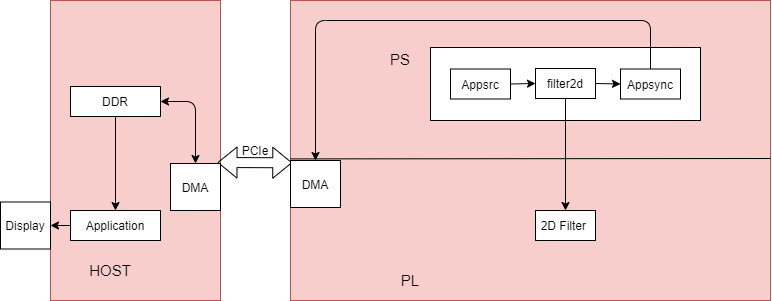

The diagram above was exported from draw.io. Its source (the exported page's mxGraphModel, read from the mxfile embedded in the PNG):
<mxGraphModel dx="-68" dy="379" grid="1" gridSize="10" guides="1" tooltips="1" connect="1" arrows="1" fold="1" page="1" pageScale="1" pageWidth="850" pageHeight="1100" math="0" shadow="0">
  <root>
    <mxCell id="0" />
    <mxCell id="1" parent="0" />
    <mxCell id="LBD2gKzXPSlYrurfiYKl-34" value="" style="rounded=0;whiteSpace=wrap;html=1;fillColor=#f8cecc;strokeColor=#b85450;" vertex="1" parent="1">
      <mxGeometry x="1040" y="120" width="170" height="300" as="geometry" />
    </mxCell>
    <mxCell id="LBD2gKzXPSlYrurfiYKl-36" value="&lt;font style=&quot;font-size: 15px&quot;&gt;HOST&lt;/font&gt;" style="text;html=1;strokeColor=none;fillColor=none;align=center;verticalAlign=middle;whiteSpace=wrap;rounded=0;" vertex="1" parent="1">
      <mxGeometry x="1080" y="380" width="40" height="20" as="geometry" />
    </mxCell>
    <mxCell id="LBD2gKzXPSlYrurfiYKl-37" value="" style="shape=flexArrow;endArrow=classic;startArrow=classic;html=1;entryX=0.028;entryY=0.541;entryDx=0;entryDy=0;entryPerimeter=0;" edge="1" parent="1">
      <mxGeometry width="100" height="100" relative="1" as="geometry">
        <mxPoint x="1207" y="282" as="sourcePoint" />
        <mxPoint x="1281.76" y="282.29999999999995" as="targetPoint" />
      </mxGeometry>
    </mxCell>
    <mxCell id="LBD2gKzXPSlYrurfiYKl-43" value="Application" style="rounded=0;whiteSpace=wrap;html=1;" vertex="1" parent="1">
      <mxGeometry x="1060" y="330" width="90" height="30" as="geometry" />
    </mxCell>
    <mxCell id="LBD2gKzXPSlYrurfiYKl-45" value="DMA" style="rounded=0;whiteSpace=wrap;html=1;" vertex="1" parent="1">
      <mxGeometry x="1160" y="283" width="50" height="47" as="geometry" />
    </mxCell>
    <mxCell id="LBD2gKzXPSlYrurfiYKl-49" value="" style="endArrow=classic;html=1;entryX=0.5;entryY=0;entryDx=0;entryDy=0;exitX=0.5;exitY=1;exitDx=0;exitDy=0;" edge="1" parent="1" source="LBD2gKzXPSlYrurfiYKl-53" target="LBD2gKzXPSlYrurfiYKl-43">
      <mxGeometry width="50" height="50" relative="1" as="geometry">
        <mxPoint x="1145" y="236" as="sourcePoint" />
        <mxPoint x="1120" y="240" as="targetPoint" />
      </mxGeometry>
    </mxCell>
    <mxCell id="LBD2gKzXPSlYrurfiYKl-51" value="PCIe" style="text;html=1;strokeColor=none;fillColor=none;align=center;verticalAlign=middle;whiteSpace=wrap;rounded=0;" vertex="1" parent="1">
      <mxGeometry x="1225" y="260" width="40" height="20" as="geometry" />
    </mxCell>
    <mxCell id="LBD2gKzXPSlYrurfiYKl-53" value="DDR" style="rounded=0;whiteSpace=wrap;html=1;" vertex="1" parent="1">
      <mxGeometry x="1060" y="206" width="90" height="30" as="geometry" />
    </mxCell>
    <mxCell id="LBD2gKzXPSlYrurfiYKl-54" value="" style="endArrow=classic;startArrow=classic;html=1;entryX=0.5;entryY=0;entryDx=0;entryDy=0;exitX=1;exitY=0.5;exitDx=0;exitDy=0;" edge="1" parent="1" source="LBD2gKzXPSlYrurfiYKl-53" target="LBD2gKzXPSlYrurfiYKl-45">
      <mxGeometry width="50" height="50" relative="1" as="geometry">
        <mxPoint x="980" y="290" as="sourcePoint" />
        <mxPoint x="1030" y="240" as="targetPoint" />
        <Array as="points">
          <mxPoint x="1185" y="221" />
        </Array>
      </mxGeometry>
    </mxCell>
    <mxCell id="LBD2gKzXPSlYrurfiYKl-55" value="" style="rounded=0;whiteSpace=wrap;html=1;fillColor=#f8cecc;strokeColor=#b85450;" vertex="1" parent="1">
      <mxGeometry x="1280" y="120" width="480" height="300" as="geometry" />
    </mxCell>
    <mxCell id="LBD2gKzXPSlYrurfiYKl-56" value="" style="endArrow=none;html=1;exitX=0.007;exitY=0.543;exitDx=0;exitDy=0;exitPerimeter=0;" edge="1" parent="1">
      <mxGeometry width="50" height="50" relative="1" as="geometry">
        <mxPoint x="1280" y="278.4" as="sourcePoint" />
        <mxPoint x="1760" y="278" as="targetPoint" />
      </mxGeometry>
    </mxCell>
    <mxCell id="LBD2gKzXPSlYrurfiYKl-57" value="DMA" style="rounded=0;whiteSpace=wrap;html=1;" vertex="1" parent="1">
      <mxGeometry x="1280" y="280" width="50" height="47" as="geometry" />
    </mxCell>
    <mxCell id="LBD2gKzXPSlYrurfiYKl-58" value="" style="rounded=0;whiteSpace=wrap;html=1;" vertex="1" parent="1">
      <mxGeometry x="1420" y="167" width="270" height="73" as="geometry" />
    </mxCell>
    <mxCell id="LBD2gKzXPSlYrurfiYKl-60" value="Appsrc" style="rounded=0;whiteSpace=wrap;html=1;" vertex="1" parent="1">
      <mxGeometry x="1440" y="188.5" width="60" height="30" as="geometry" />
    </mxCell>
    <mxCell id="LBD2gKzXPSlYrurfiYKl-68" value="" style="edgeStyle=orthogonalEdgeStyle;rounded=0;orthogonalLoop=1;jettySize=auto;html=1;" edge="1" parent="1" source="LBD2gKzXPSlYrurfiYKl-61" target="LBD2gKzXPSlYrurfiYKl-67">
      <mxGeometry relative="1" as="geometry" />
    </mxCell>
    <mxCell id="LBD2gKzXPSlYrurfiYKl-61" value="filter2d" style="rounded=0;whiteSpace=wrap;html=1;" vertex="1" parent="1">
      <mxGeometry x="1525" y="188" width="60" height="30" as="geometry" />
    </mxCell>
    <mxCell id="LBD2gKzXPSlYrurfiYKl-63" value="Appsync" style="rounded=0;whiteSpace=wrap;html=1;" vertex="1" parent="1">
      <mxGeometry x="1610" y="188.5" width="60" height="30" as="geometry" />
    </mxCell>
    <mxCell id="LBD2gKzXPSlYrurfiYKl-65" value="" style="endArrow=classic;html=1;entryX=0;entryY=0.5;entryDx=0;entryDy=0;exitX=1;exitY=0.5;exitDx=0;exitDy=0;" edge="1" parent="1" source="LBD2gKzXPSlYrurfiYKl-60" target="LBD2gKzXPSlYrurfiYKl-61">
      <mxGeometry width="50" height="50" relative="1" as="geometry">
        <mxPoint x="1420" y="310" as="sourcePoint" />
        <mxPoint x="1470" y="260" as="targetPoint" />
      </mxGeometry>
    </mxCell>
    <mxCell id="LBD2gKzXPSlYrurfiYKl-66" value="" style="endArrow=classic;html=1;entryX=0;entryY=0.5;entryDx=0;entryDy=0;exitX=1;exitY=0.5;exitDx=0;exitDy=0;" edge="1" parent="1" source="LBD2gKzXPSlYrurfiYKl-61" target="LBD2gKzXPSlYrurfiYKl-63">
      <mxGeometry width="50" height="50" relative="1" as="geometry">
        <mxPoint x="1420" y="310" as="sourcePoint" />
        <mxPoint x="1470" y="260" as="targetPoint" />
      </mxGeometry>
    </mxCell>
    <mxCell id="LBD2gKzXPSlYrurfiYKl-67" value="2D Filter&amp;nbsp;" style="rounded=0;whiteSpace=wrap;html=1;" vertex="1" parent="1">
      <mxGeometry x="1525" y="330" width="60" height="30" as="geometry" />
    </mxCell>
    <mxCell id="LBD2gKzXPSlYrurfiYKl-69" value="" style="endArrow=classic;html=1;entryX=0.5;entryY=0;entryDx=0;entryDy=0;exitX=0.5;exitY=0;exitDx=0;exitDy=0;" edge="1" parent="1" source="LBD2gKzXPSlYrurfiYKl-63" target="LBD2gKzXPSlYrurfiYKl-57">
      <mxGeometry width="50" height="50" relative="1" as="geometry">
        <mxPoint x="1640" y="200" as="sourcePoint" />
        <mxPoint x="1330" y="304" as="targetPoint" />
        <Array as="points">
          <mxPoint x="1640" y="140" />
          <mxPoint x="1305" y="140" />
        </Array>
      </mxGeometry>
    </mxCell>
    <mxCell id="LBD2gKzXPSlYrurfiYKl-70" value="&lt;font style=&quot;font-size: 15px&quot;&gt;PL&lt;/font&gt;" style="text;html=1;strokeColor=none;fillColor=none;align=center;verticalAlign=middle;whiteSpace=wrap;rounded=0;" vertex="1" parent="1">
      <mxGeometry x="1380" y="390" width="40" height="20" as="geometry" />
    </mxCell>
    <mxCell id="LBD2gKzXPSlYrurfiYKl-71" value="&lt;font style=&quot;font-size: 15px&quot;&gt;PS&lt;/font&gt;" style="text;html=1;strokeColor=none;fillColor=none;align=center;verticalAlign=middle;whiteSpace=wrap;rounded=0;" vertex="1" parent="1">
      <mxGeometry x="1370" y="168.5" width="40" height="20" as="geometry" />
    </mxCell>
    <mxCell id="LBD2gKzXPSlYrurfiYKl-73" value="Display" style="rounded=0;whiteSpace=wrap;html=1;" vertex="1" parent="1">
      <mxGeometry x="990" y="321.5" width="50" height="47" as="geometry" />
    </mxCell>
    <mxCell id="LBD2gKzXPSlYrurfiYKl-74" value="" style="endArrow=classic;html=1;entryX=0;entryY=0.75;entryDx=0;entryDy=0;exitX=0;exitY=0.5;exitDx=0;exitDy=0;" edge="1" parent="1" source="LBD2gKzXPSlYrurfiYKl-43" target="LBD2gKzXPSlYrurfiYKl-34">
      <mxGeometry width="50" height="50" relative="1" as="geometry">
        <mxPoint x="1240" y="310" as="sourcePoint" />
        <mxPoint x="1290" y="260" as="targetPoint" />
      </mxGeometry>
    </mxCell>
  </root>
</mxGraphModel>